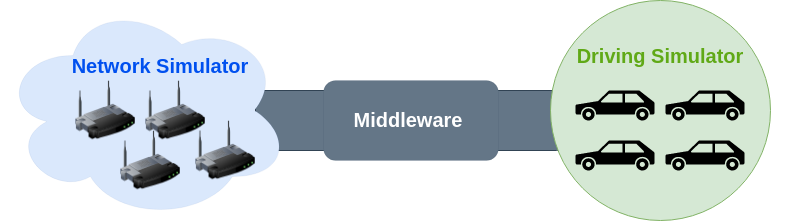

The diagram above was exported from draw.io. Its source (the exported page's mxGraphModel, read from the mxfile embedded in the PNG):
<mxGraphModel dx="1422" dy="739" grid="1" gridSize="10" guides="1" tooltips="1" connect="1" arrows="1" fold="1" page="1" pageScale="1" pageWidth="850" pageHeight="1100" math="0" shadow="0">
  <root>
    <mxCell id="0" />
    <mxCell id="1" parent="0" />
    <mxCell id="q_MzpQfE7EwR6BQQ5TWo-18" value="" style="group" vertex="1" connectable="0" parent="1">
      <mxGeometry x="270" y="380" width="310" height="80" as="geometry" />
    </mxCell>
    <mxCell id="q_MzpQfE7EwR6BQQ5TWo-7" value="" style="rounded=1;whiteSpace=wrap;html=1;labelBackgroundColor=#FFFF33;fontSize=17;fontColor=#ffffff;fillColor=#647687;strokeColor=#314354;" vertex="1" parent="q_MzpQfE7EwR6BQQ5TWo-18">
      <mxGeometry y="10" width="310" height="60" as="geometry" />
    </mxCell>
    <mxCell id="q_MzpQfE7EwR6BQQ5TWo-17" value="" style="rounded=1;whiteSpace=wrap;html=1;labelBackgroundColor=none;strokeWidth=0;fontSize=20;fontColor=#ffffff;fillColor=#647687;strokeColor=#314354;" vertex="1" parent="q_MzpQfE7EwR6BQQ5TWo-18">
      <mxGeometry x="68" width="175" height="80" as="geometry" />
    </mxCell>
    <mxCell id="q_MzpQfE7EwR6BQQ5TWo-8" value="&lt;font size=&quot;1&quot; color=&quot;#ffffff&quot;&gt;&lt;b style=&quot;font-size: 20px;&quot;&gt;Middleware&lt;/b&gt;&lt;/font&gt;" style="text;html=1;strokeColor=none;fillColor=none;align=center;verticalAlign=middle;whiteSpace=wrap;rounded=0;labelBackgroundColor=none;fontSize=17;fontColor=#000000;" vertex="1" parent="q_MzpQfE7EwR6BQQ5TWo-18">
      <mxGeometry x="93" y="25" width="120" height="30" as="geometry" />
    </mxCell>
    <mxCell id="q_MzpQfE7EwR6BQQ5TWo-9" value="" style="ellipse;whiteSpace=wrap;html=1;aspect=fixed;labelBackgroundColor=none;fontSize=17;fillColor=#d5e8d4;strokeColor=#82b366;" vertex="1" parent="1">
      <mxGeometry x="565" y="300" width="220" height="220" as="geometry" />
    </mxCell>
    <mxCell id="q_MzpQfE7EwR6BQQ5TWo-1" value="" style="shape=mxgraph.signs.transportation.car_3;html=1;pointerEvents=1;fillColor=#000000;strokeColor=none;verticalLabelPosition=bottom;verticalAlign=top;align=center;" vertex="1" parent="1">
      <mxGeometry x="590" y="390" width="79" height="30" as="geometry" />
    </mxCell>
    <mxCell id="q_MzpQfE7EwR6BQQ5TWo-2" value="" style="shape=mxgraph.signs.transportation.car_3;html=1;pointerEvents=1;fillColor=#000000;strokeColor=none;verticalLabelPosition=bottom;verticalAlign=top;align=center;" vertex="1" parent="1">
      <mxGeometry x="590" y="440" width="79" height="30" as="geometry" />
    </mxCell>
    <mxCell id="q_MzpQfE7EwR6BQQ5TWo-3" value="" style="shape=mxgraph.signs.transportation.car_3;html=1;pointerEvents=1;fillColor=#000000;strokeColor=none;verticalLabelPosition=bottom;verticalAlign=top;align=center;fontColor=#7F00FF;" vertex="1" parent="1">
      <mxGeometry x="680" y="390" width="79" height="30" as="geometry" />
    </mxCell>
    <mxCell id="q_MzpQfE7EwR6BQQ5TWo-4" value="" style="shape=mxgraph.signs.transportation.car_3;html=1;pointerEvents=1;fillColor=#000000;strokeColor=none;verticalLabelPosition=bottom;verticalAlign=top;align=center;" vertex="1" parent="1">
      <mxGeometry x="680" y="440" width="79" height="30" as="geometry" />
    </mxCell>
    <mxCell id="q_MzpQfE7EwR6BQQ5TWo-6" value="&lt;font color=&quot;#60a917&quot; size=&quot;1&quot; style=&quot;&quot;&gt;&lt;b style=&quot;font-size: 20px;&quot;&gt;Driving Simulator&lt;/b&gt;&lt;/font&gt;" style="text;html=1;strokeColor=none;fillColor=none;align=center;verticalAlign=middle;whiteSpace=wrap;rounded=0;fontColor=#ffffff;" vertex="1" parent="1">
      <mxGeometry x="550" y="340" width="250" height="30" as="geometry" />
    </mxCell>
    <mxCell id="q_MzpQfE7EwR6BQQ5TWo-19" value="" style="ellipse;shape=cloud;whiteSpace=wrap;html=1;labelBackgroundColor=none;strokeWidth=0;fontSize=20;fillColor=#dae8fc;strokeColor=#6c8ebf;" vertex="1" parent="1">
      <mxGeometry x="15" y="300" width="290" height="220" as="geometry" />
    </mxCell>
    <mxCell id="q_MzpQfE7EwR6BQQ5TWo-20" value="&lt;font color=&quot;#0050ef&quot; size=&quot;1&quot; style=&quot;&quot;&gt;&lt;b style=&quot;font-size: 20px;&quot;&gt;Network Simulator&lt;/b&gt;&lt;/font&gt;" style="text;html=1;strokeColor=none;fillColor=none;align=center;verticalAlign=middle;whiteSpace=wrap;rounded=0;fontColor=#ffffff;" vertex="1" parent="1">
      <mxGeometry x="50" y="350" width="250" height="30" as="geometry" />
    </mxCell>
    <mxCell id="q_MzpQfE7EwR6BQQ5TWo-23" value="" style="image;html=1;image=img/lib/clip_art/networking/Wireless_Router_128x128.png;labelBackgroundColor=none;strokeWidth=0;fontSize=20;fontColor=#FFFFFF;" vertex="1" parent="1">
      <mxGeometry x="90" y="380" width="60" height="60" as="geometry" />
    </mxCell>
    <mxCell id="q_MzpQfE7EwR6BQQ5TWo-24" value="" style="image;html=1;image=img/lib/clip_art/networking/Wireless_Router_128x128.png;labelBackgroundColor=none;strokeWidth=0;fontSize=20;fontColor=#FFFFFF;" vertex="1" parent="1">
      <mxGeometry x="160" y="380" width="60" height="60" as="geometry" />
    </mxCell>
    <mxCell id="q_MzpQfE7EwR6BQQ5TWo-25" value="" style="image;html=1;image=img/lib/clip_art/networking/Wireless_Router_128x128.png;labelBackgroundColor=none;strokeWidth=0;fontSize=20;fontColor=#FFFFFF;" vertex="1" parent="1">
      <mxGeometry x="135" y="430" width="60" height="60" as="geometry" />
    </mxCell>
    <mxCell id="q_MzpQfE7EwR6BQQ5TWo-26" value="" style="image;html=1;image=img/lib/clip_art/networking/Wireless_Router_128x128.png;labelBackgroundColor=none;strokeWidth=0;fontSize=20;fontColor=#FFFFFF;" vertex="1" parent="1">
      <mxGeometry x="210" y="420" width="60" height="60" as="geometry" />
    </mxCell>
  </root>
</mxGraphModel>